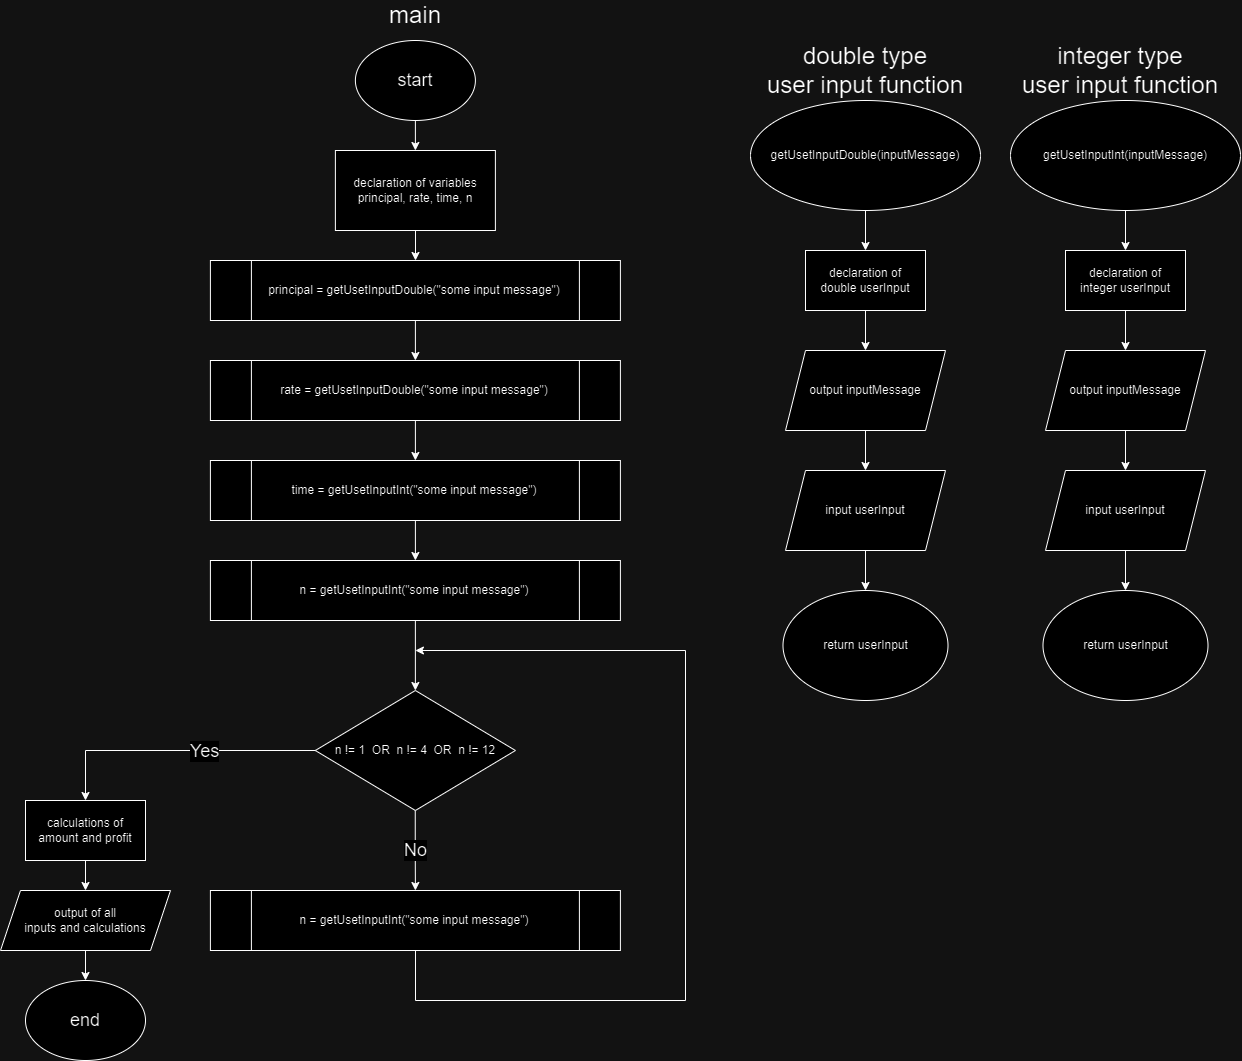

The diagram above was exported from draw.io. Its source (the exported page's mxGraphModel, read from the mxfile embedded in the PNG):
<mxGraphModel dx="2625" dy="1325" grid="1" gridSize="10" guides="1" tooltips="1" connect="1" arrows="1" fold="1" page="1" pageScale="1" pageWidth="850" pageHeight="1100" math="0" shadow="0">
  <root>
    <mxCell id="0" />
    <mxCell id="1" parent="0" />
    <mxCell id="ZRoRT4lpdqOZZUP7kBYj-5" style="edgeStyle=orthogonalEdgeStyle;rounded=0;orthogonalLoop=1;jettySize=auto;html=1;exitX=0.5;exitY=1;exitDx=0;exitDy=0;entryX=0.5;entryY=0;entryDx=0;entryDy=0;" parent="1" source="ZRoRT4lpdqOZZUP7kBYj-1" target="ZRoRT4lpdqOZZUP7kBYj-2" edge="1">
      <mxGeometry relative="1" as="geometry" />
    </mxCell>
    <mxCell id="ZRoRT4lpdqOZZUP7kBYj-1" value="&lt;font style=&quot;font-size: 18px;&quot;&gt;start&lt;/font&gt;" style="ellipse;whiteSpace=wrap;html=1;" parent="1" vertex="1">
      <mxGeometry x="389.89" y="50" width="120" height="80" as="geometry" />
    </mxCell>
    <mxCell id="N25DlGVjZEdbkpcJK7he-2" value="" style="edgeStyle=orthogonalEdgeStyle;rounded=0;orthogonalLoop=1;jettySize=auto;html=1;" edge="1" parent="1" source="ZRoRT4lpdqOZZUP7kBYj-2" target="N25DlGVjZEdbkpcJK7he-1">
      <mxGeometry relative="1" as="geometry" />
    </mxCell>
    <mxCell id="ZRoRT4lpdqOZZUP7kBYj-2" value="declaration of variables&lt;div&gt;&lt;div&gt;principal, rate, time, n&lt;/div&gt;&lt;/div&gt;" style="rounded=0;whiteSpace=wrap;html=1;" parent="1" vertex="1">
      <mxGeometry x="369.89" y="160" width="160" height="80" as="geometry" />
    </mxCell>
    <mxCell id="N25DlGVjZEdbkpcJK7he-14" value="&lt;font style=&quot;font-size: 18px;&quot;&gt;No&lt;/font&gt;" style="edgeStyle=orthogonalEdgeStyle;rounded=0;orthogonalLoop=1;jettySize=auto;html=1;entryX=0.5;entryY=0;entryDx=0;entryDy=0;" edge="1" parent="1" source="R-SLLqxYbJGO4KXh2v5R-16" target="N25DlGVjZEdbkpcJK7he-12">
      <mxGeometry relative="1" as="geometry" />
    </mxCell>
    <mxCell id="N25DlGVjZEdbkpcJK7he-19" style="edgeStyle=orthogonalEdgeStyle;rounded=0;orthogonalLoop=1;jettySize=auto;html=1;entryX=0.5;entryY=0;entryDx=0;entryDy=0;" edge="1" parent="1" source="R-SLLqxYbJGO4KXh2v5R-16" target="N25DlGVjZEdbkpcJK7he-16">
      <mxGeometry relative="1" as="geometry" />
    </mxCell>
    <mxCell id="N25DlGVjZEdbkpcJK7he-24" value="&lt;font style=&quot;font-size: 18px;&quot;&gt;Yes&lt;/font&gt;" style="edgeLabel;html=1;align=center;verticalAlign=middle;resizable=0;points=[];" vertex="1" connectable="0" parent="N25DlGVjZEdbkpcJK7he-19">
      <mxGeometry x="-0.1983" relative="1" as="geometry">
        <mxPoint as="offset" />
      </mxGeometry>
    </mxCell>
    <mxCell id="R-SLLqxYbJGO4KXh2v5R-16" value="n != 1&amp;nbsp; OR&amp;nbsp; n != 4&amp;nbsp; OR&amp;nbsp; n != 12" style="rhombus;whiteSpace=wrap;html=1;" parent="1" vertex="1">
      <mxGeometry x="349.83" y="700" width="200.11" height="120" as="geometry" />
    </mxCell>
    <mxCell id="N25DlGVjZEdbkpcJK7he-7" value="" style="edgeStyle=orthogonalEdgeStyle;rounded=0;orthogonalLoop=1;jettySize=auto;html=1;" edge="1" parent="1" source="N25DlGVjZEdbkpcJK7he-1" target="N25DlGVjZEdbkpcJK7he-3">
      <mxGeometry relative="1" as="geometry" />
    </mxCell>
    <mxCell id="N25DlGVjZEdbkpcJK7he-1" value="principal = getUsetInputDouble(&quot;some input message&quot;)" style="shape=process;whiteSpace=wrap;html=1;backgroundOutline=1;" vertex="1" parent="1">
      <mxGeometry x="244.9" y="270" width="410" height="60" as="geometry" />
    </mxCell>
    <mxCell id="N25DlGVjZEdbkpcJK7he-8" value="" style="edgeStyle=orthogonalEdgeStyle;rounded=0;orthogonalLoop=1;jettySize=auto;html=1;" edge="1" parent="1" source="N25DlGVjZEdbkpcJK7he-3" target="N25DlGVjZEdbkpcJK7he-5">
      <mxGeometry relative="1" as="geometry" />
    </mxCell>
    <mxCell id="N25DlGVjZEdbkpcJK7he-3" value="rate = getUsetInputDouble(&quot;some input message&quot;)" style="shape=process;whiteSpace=wrap;html=1;backgroundOutline=1;" vertex="1" parent="1">
      <mxGeometry x="244.9" y="370" width="410" height="60" as="geometry" />
    </mxCell>
    <mxCell id="N25DlGVjZEdbkpcJK7he-9" value="" style="edgeStyle=orthogonalEdgeStyle;rounded=0;orthogonalLoop=1;jettySize=auto;html=1;" edge="1" parent="1" source="N25DlGVjZEdbkpcJK7he-5" target="N25DlGVjZEdbkpcJK7he-6">
      <mxGeometry relative="1" as="geometry" />
    </mxCell>
    <mxCell id="N25DlGVjZEdbkpcJK7he-5" value="time = getUsetInputInt(&quot;some input message&quot;)" style="shape=process;whiteSpace=wrap;html=1;backgroundOutline=1;" vertex="1" parent="1">
      <mxGeometry x="244.9" y="470" width="410" height="60" as="geometry" />
    </mxCell>
    <mxCell id="N25DlGVjZEdbkpcJK7he-13" style="edgeStyle=orthogonalEdgeStyle;rounded=0;orthogonalLoop=1;jettySize=auto;html=1;entryX=0.5;entryY=0;entryDx=0;entryDy=0;" edge="1" parent="1" source="N25DlGVjZEdbkpcJK7he-6" target="R-SLLqxYbJGO4KXh2v5R-16">
      <mxGeometry relative="1" as="geometry" />
    </mxCell>
    <mxCell id="N25DlGVjZEdbkpcJK7he-6" value="n = getUsetInputInt(&quot;some input message&quot;)" style="shape=process;whiteSpace=wrap;html=1;backgroundOutline=1;" vertex="1" parent="1">
      <mxGeometry x="244.9" y="570" width="410" height="60" as="geometry" />
    </mxCell>
    <mxCell id="N25DlGVjZEdbkpcJK7he-15" style="edgeStyle=orthogonalEdgeStyle;rounded=0;orthogonalLoop=1;jettySize=auto;html=1;" edge="1" parent="1" source="N25DlGVjZEdbkpcJK7he-12">
      <mxGeometry relative="1" as="geometry">
        <mxPoint x="449.9000000000001" y="660" as="targetPoint" />
        <Array as="points">
          <mxPoint x="450" y="1010" />
          <mxPoint x="720" y="1010" />
          <mxPoint x="720" y="660" />
        </Array>
      </mxGeometry>
    </mxCell>
    <mxCell id="N25DlGVjZEdbkpcJK7he-12" value="n = getUsetInputInt(&quot;some input message&quot;)" style="shape=process;whiteSpace=wrap;html=1;backgroundOutline=1;" vertex="1" parent="1">
      <mxGeometry x="244.9" y="900" width="410" height="60" as="geometry" />
    </mxCell>
    <mxCell id="N25DlGVjZEdbkpcJK7he-21" value="" style="edgeStyle=orthogonalEdgeStyle;rounded=0;orthogonalLoop=1;jettySize=auto;html=1;" edge="1" parent="1" source="N25DlGVjZEdbkpcJK7he-16" target="N25DlGVjZEdbkpcJK7he-17">
      <mxGeometry relative="1" as="geometry" />
    </mxCell>
    <mxCell id="N25DlGVjZEdbkpcJK7he-16" value="calculations of&lt;div&gt;amount and profit&lt;/div&gt;" style="rounded=0;whiteSpace=wrap;html=1;" vertex="1" parent="1">
      <mxGeometry x="60" y="810" width="120" height="60" as="geometry" />
    </mxCell>
    <mxCell id="N25DlGVjZEdbkpcJK7he-22" value="" style="edgeStyle=orthogonalEdgeStyle;rounded=0;orthogonalLoop=1;jettySize=auto;html=1;" edge="1" parent="1" source="N25DlGVjZEdbkpcJK7he-17" target="N25DlGVjZEdbkpcJK7he-18">
      <mxGeometry relative="1" as="geometry" />
    </mxCell>
    <mxCell id="N25DlGVjZEdbkpcJK7he-17" value="output of all&lt;br&gt;inputs and calculations" style="shape=parallelogram;perimeter=parallelogramPerimeter;whiteSpace=wrap;html=1;fixedSize=1;" vertex="1" parent="1">
      <mxGeometry x="35" y="900" width="170" height="60" as="geometry" />
    </mxCell>
    <mxCell id="N25DlGVjZEdbkpcJK7he-18" value="&lt;font style=&quot;font-size: 18px;&quot;&gt;end&lt;/font&gt;" style="ellipse;whiteSpace=wrap;html=1;" vertex="1" parent="1">
      <mxGeometry x="60" y="990" width="120" height="80" as="geometry" />
    </mxCell>
    <mxCell id="N25DlGVjZEdbkpcJK7he-27" value="" style="edgeStyle=orthogonalEdgeStyle;rounded=0;orthogonalLoop=1;jettySize=auto;html=1;" edge="1" parent="1" source="N25DlGVjZEdbkpcJK7he-25" target="N25DlGVjZEdbkpcJK7he-26">
      <mxGeometry relative="1" as="geometry" />
    </mxCell>
    <mxCell id="N25DlGVjZEdbkpcJK7he-25" value="getUsetInputDouble(inputMessage)" style="ellipse;whiteSpace=wrap;html=1;" vertex="1" parent="1">
      <mxGeometry x="785" y="110" width="230" height="110" as="geometry" />
    </mxCell>
    <mxCell id="N25DlGVjZEdbkpcJK7he-29" value="" style="edgeStyle=orthogonalEdgeStyle;rounded=0;orthogonalLoop=1;jettySize=auto;html=1;" edge="1" parent="1" source="N25DlGVjZEdbkpcJK7he-26" target="N25DlGVjZEdbkpcJK7he-28">
      <mxGeometry relative="1" as="geometry" />
    </mxCell>
    <mxCell id="N25DlGVjZEdbkpcJK7he-26" value="declaration of&lt;br&gt;double userInput" style="rounded=0;whiteSpace=wrap;html=1;" vertex="1" parent="1">
      <mxGeometry x="840" y="260" width="120" height="60" as="geometry" />
    </mxCell>
    <mxCell id="N25DlGVjZEdbkpcJK7he-32" value="" style="edgeStyle=orthogonalEdgeStyle;rounded=0;orthogonalLoop=1;jettySize=auto;html=1;" edge="1" parent="1" source="N25DlGVjZEdbkpcJK7he-28" target="N25DlGVjZEdbkpcJK7he-31">
      <mxGeometry relative="1" as="geometry" />
    </mxCell>
    <mxCell id="N25DlGVjZEdbkpcJK7he-28" value="output inputMessage" style="shape=parallelogram;perimeter=parallelogramPerimeter;whiteSpace=wrap;html=1;fixedSize=1;" vertex="1" parent="1">
      <mxGeometry x="820" y="360" width="160" height="80" as="geometry" />
    </mxCell>
    <mxCell id="N25DlGVjZEdbkpcJK7he-34" value="" style="edgeStyle=orthogonalEdgeStyle;rounded=0;orthogonalLoop=1;jettySize=auto;html=1;" edge="1" parent="1" source="N25DlGVjZEdbkpcJK7he-31" target="N25DlGVjZEdbkpcJK7he-33">
      <mxGeometry relative="1" as="geometry" />
    </mxCell>
    <mxCell id="N25DlGVjZEdbkpcJK7he-31" value="input userInput" style="shape=parallelogram;perimeter=parallelogramPerimeter;whiteSpace=wrap;html=1;fixedSize=1;" vertex="1" parent="1">
      <mxGeometry x="820" y="480" width="160" height="80" as="geometry" />
    </mxCell>
    <mxCell id="N25DlGVjZEdbkpcJK7he-33" value="return userInput" style="ellipse;whiteSpace=wrap;html=1;" vertex="1" parent="1">
      <mxGeometry x="817.5" y="600" width="165" height="110" as="geometry" />
    </mxCell>
    <mxCell id="N25DlGVjZEdbkpcJK7he-35" value="" style="edgeStyle=orthogonalEdgeStyle;rounded=0;orthogonalLoop=1;jettySize=auto;html=1;" edge="1" source="N25DlGVjZEdbkpcJK7he-36" target="N25DlGVjZEdbkpcJK7he-38" parent="1">
      <mxGeometry relative="1" as="geometry" />
    </mxCell>
    <mxCell id="N25DlGVjZEdbkpcJK7he-36" value="getUsetInputInt(inputMessage)" style="ellipse;whiteSpace=wrap;html=1;" vertex="1" parent="1">
      <mxGeometry x="1045" y="110" width="230" height="110" as="geometry" />
    </mxCell>
    <mxCell id="N25DlGVjZEdbkpcJK7he-37" value="" style="edgeStyle=orthogonalEdgeStyle;rounded=0;orthogonalLoop=1;jettySize=auto;html=1;" edge="1" source="N25DlGVjZEdbkpcJK7he-38" target="N25DlGVjZEdbkpcJK7he-40" parent="1">
      <mxGeometry relative="1" as="geometry" />
    </mxCell>
    <mxCell id="N25DlGVjZEdbkpcJK7he-38" value="declaration of&lt;br&gt;integer userInput" style="rounded=0;whiteSpace=wrap;html=1;" vertex="1" parent="1">
      <mxGeometry x="1100" y="260" width="120" height="60" as="geometry" />
    </mxCell>
    <mxCell id="N25DlGVjZEdbkpcJK7he-39" value="" style="edgeStyle=orthogonalEdgeStyle;rounded=0;orthogonalLoop=1;jettySize=auto;html=1;" edge="1" source="N25DlGVjZEdbkpcJK7he-40" target="N25DlGVjZEdbkpcJK7he-42" parent="1">
      <mxGeometry relative="1" as="geometry" />
    </mxCell>
    <mxCell id="N25DlGVjZEdbkpcJK7he-40" value="output inputMessage" style="shape=parallelogram;perimeter=parallelogramPerimeter;whiteSpace=wrap;html=1;fixedSize=1;" vertex="1" parent="1">
      <mxGeometry x="1080" y="360" width="160" height="80" as="geometry" />
    </mxCell>
    <mxCell id="N25DlGVjZEdbkpcJK7he-41" value="" style="edgeStyle=orthogonalEdgeStyle;rounded=0;orthogonalLoop=1;jettySize=auto;html=1;" edge="1" source="N25DlGVjZEdbkpcJK7he-42" target="N25DlGVjZEdbkpcJK7he-43" parent="1">
      <mxGeometry relative="1" as="geometry" />
    </mxCell>
    <mxCell id="N25DlGVjZEdbkpcJK7he-42" value="input userInput" style="shape=parallelogram;perimeter=parallelogramPerimeter;whiteSpace=wrap;html=1;fixedSize=1;" vertex="1" parent="1">
      <mxGeometry x="1080" y="480" width="160" height="80" as="geometry" />
    </mxCell>
    <mxCell id="N25DlGVjZEdbkpcJK7he-43" value="return userInput" style="ellipse;whiteSpace=wrap;html=1;" vertex="1" parent="1">
      <mxGeometry x="1077.5" y="600" width="165" height="110" as="geometry" />
    </mxCell>
    <mxCell id="N25DlGVjZEdbkpcJK7he-44" value="&lt;font style=&quot;font-size: 24px;&quot;&gt;main&lt;/font&gt;" style="text;html=1;align=center;verticalAlign=middle;whiteSpace=wrap;rounded=0;" vertex="1" parent="1">
      <mxGeometry x="419.88" y="10" width="60" height="30" as="geometry" />
    </mxCell>
    <mxCell id="N25DlGVjZEdbkpcJK7he-45" value="&lt;span style=&quot;font-size: 24px;&quot;&gt;double type&lt;/span&gt;&lt;div&gt;&lt;span style=&quot;font-size: 24px;&quot;&gt;user input function&lt;/span&gt;&lt;/div&gt;" style="text;html=1;align=center;verticalAlign=middle;whiteSpace=wrap;rounded=0;" vertex="1" parent="1">
      <mxGeometry x="785" y="65" width="230" height="30" as="geometry" />
    </mxCell>
    <mxCell id="N25DlGVjZEdbkpcJK7he-46" value="&lt;span style=&quot;font-size: 24px;&quot;&gt;integer type&lt;/span&gt;&lt;div&gt;&lt;span style=&quot;font-size: 24px;&quot;&gt;user input function&lt;/span&gt;&lt;/div&gt;" style="text;html=1;align=center;verticalAlign=middle;whiteSpace=wrap;rounded=0;" vertex="1" parent="1">
      <mxGeometry x="1040" y="65" width="230" height="30" as="geometry" />
    </mxCell>
  </root>
</mxGraphModel>